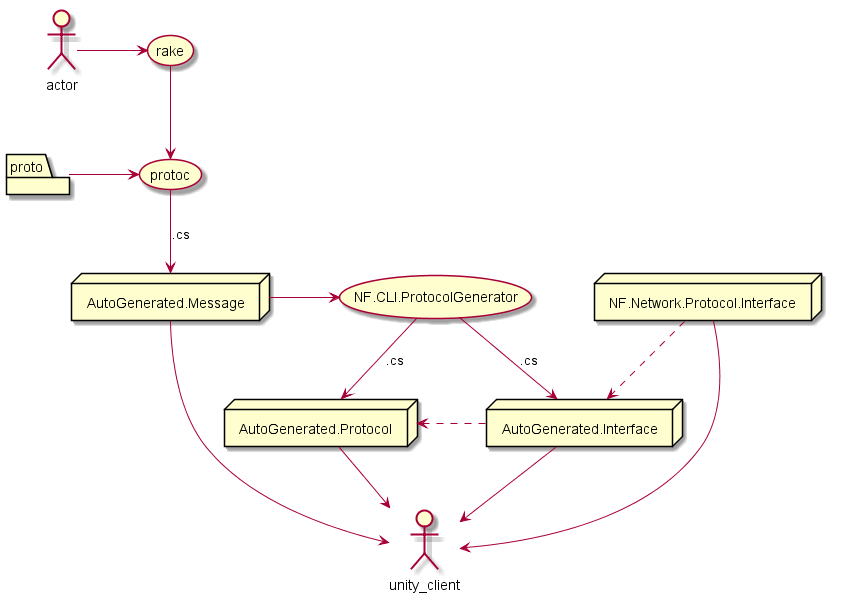

The diagram above was rendered by PlantUML. Its source (embedded in the PNG):
@startuml
folder proto
node AutoGenerated.Message
node AutoGenerated.Interface
node AutoGenerated.Protocol
node NF.Network.Protocol.Interface

actor -> (rake)


(rake) --> (protoc)
(proto) -> (protoc)
(protoc) --> (AutoGenerated.Message) : .cs
(AutoGenerated.Message) -> (NF.CLI.ProtocolGenerator)
(NF.CLI.ProtocolGenerator) --> (AutoGenerated.Protocol) : .cs
(NF.CLI.ProtocolGenerator) --> (AutoGenerated.Interface) : .cs

(NF.Network.Protocol.Interface) ..> (AutoGenerated.Interface)
(AutoGenerated.Protocol) <. (AutoGenerated.Interface)

(NF.Network.Protocol.Interface) --> unity_client
(AutoGenerated.Message) --> unity_client
(AutoGenerated.Protocol) --> unity_client
(AutoGenerated.Interface) --> unity_client

@enduml